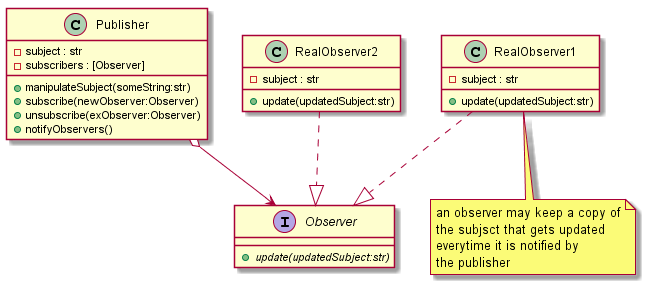

The diagram above was rendered by PlantUML. Its source (embedded in the PNG):
@startuml

  interface Observer{
    + {abstract} update(updatedSubject:str)
  }

  class Publisher{
    - subject : str
    - subscribers : [Observer]
    + manipulateSubject(someString:str)
    + subscribe(newObserver:Observer)
    + unsubscribe(exObserver:Observer)
    + notifyObservers()
  }

  class RealObserver1{
    - subject : str
    + update(updatedSubject:str)
  }

  note bottom of RealObserver1
    an observer may keep a copy of
    the subjsct that gets updated
    everytime it is notified by
    the publisher
  endnote

  class RealObserver2{
    - subject : str
    + update(updatedSubject:str)
  }

  RealObserver1 ..|> Observer
  RealObserver2 ..|> Observer
  Publisher o--> Observer

@enduml